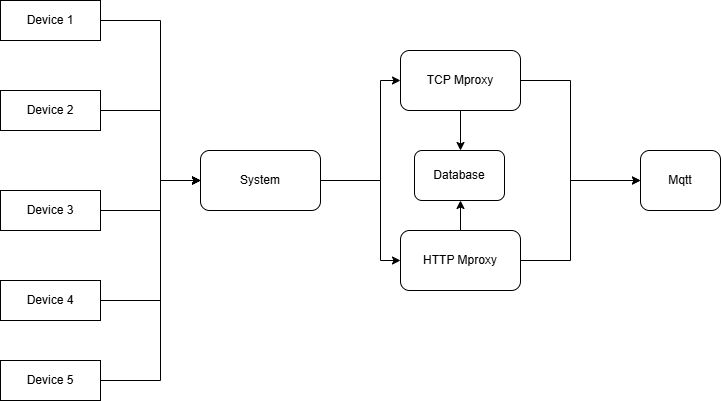

The diagram above was exported from draw.io. Its source (the exported page's mxGraphModel, read from the mxfile embedded in the PNG):
<mxGraphModel dx="1182" dy="737" grid="1" gridSize="10" guides="1" tooltips="1" connect="1" arrows="1" fold="1" page="1" pageScale="1" pageWidth="827" pageHeight="1169" math="0" shadow="0">
  <root>
    <mxCell id="0" />
    <mxCell id="1" parent="0" />
    <mxCell id="8FS3Hb2EtnkWivrbYdtd-1" value="Mqtt" style="rounded=1;whiteSpace=wrap;html=1;" vertex="1" parent="1">
      <mxGeometry x="640" y="320" width="80" height="60" as="geometry" />
    </mxCell>
    <mxCell id="8FS3Hb2EtnkWivrbYdtd-2" value="System" style="rounded=1;whiteSpace=wrap;html=1;" vertex="1" parent="1">
      <mxGeometry x="200" y="320" width="120" height="60" as="geometry" />
    </mxCell>
    <mxCell id="8FS3Hb2EtnkWivrbYdtd-3" value="TCP Mproxy" style="rounded=1;whiteSpace=wrap;html=1;" vertex="1" parent="1">
      <mxGeometry x="400" y="220" width="120" height="60" as="geometry" />
    </mxCell>
    <mxCell id="8FS3Hb2EtnkWivrbYdtd-4" value="HTTP Mproxy" style="rounded=1;whiteSpace=wrap;html=1;" vertex="1" parent="1">
      <mxGeometry x="400" y="400" width="120" height="60" as="geometry" />
    </mxCell>
    <mxCell id="8FS3Hb2EtnkWivrbYdtd-6" value="Device 1" style="rounded=0;whiteSpace=wrap;html=1;" vertex="1" parent="1">
      <mxGeometry y="170" width="100" height="40" as="geometry" />
    </mxCell>
    <mxCell id="8FS3Hb2EtnkWivrbYdtd-10" value="Device 2" style="rounded=0;whiteSpace=wrap;html=1;" vertex="1" parent="1">
      <mxGeometry y="260" width="100" height="40" as="geometry" />
    </mxCell>
    <mxCell id="8FS3Hb2EtnkWivrbYdtd-11" value="Device 3" style="rounded=0;whiteSpace=wrap;html=1;" vertex="1" parent="1">
      <mxGeometry y="360" width="100" height="40" as="geometry" />
    </mxCell>
    <mxCell id="8FS3Hb2EtnkWivrbYdtd-12" value="Device 5" style="rounded=0;whiteSpace=wrap;html=1;" vertex="1" parent="1">
      <mxGeometry y="530" width="100" height="40" as="geometry" />
    </mxCell>
    <mxCell id="8FS3Hb2EtnkWivrbYdtd-13" value="Device 4" style="rounded=0;whiteSpace=wrap;html=1;" vertex="1" parent="1">
      <mxGeometry y="450" width="100" height="40" as="geometry" />
    </mxCell>
    <mxCell id="8FS3Hb2EtnkWivrbYdtd-14" value="" style="endArrow=classic;html=1;rounded=0;exitX=1;exitY=0.5;exitDx=0;exitDy=0;entryX=0;entryY=0.5;entryDx=0;entryDy=0;" edge="1" parent="1" source="8FS3Hb2EtnkWivrbYdtd-6" target="8FS3Hb2EtnkWivrbYdtd-2">
      <mxGeometry width="50" height="50" relative="1" as="geometry">
        <mxPoint x="420" y="410" as="sourcePoint" />
        <mxPoint x="470" y="360" as="targetPoint" />
        <Array as="points">
          <mxPoint x="160" y="190" />
          <mxPoint x="160" y="350" />
        </Array>
      </mxGeometry>
    </mxCell>
    <mxCell id="8FS3Hb2EtnkWivrbYdtd-15" value="" style="endArrow=classic;html=1;rounded=0;exitX=1;exitY=0.5;exitDx=0;exitDy=0;" edge="1" parent="1" source="8FS3Hb2EtnkWivrbYdtd-10">
      <mxGeometry width="50" height="50" relative="1" as="geometry">
        <mxPoint x="420" y="410" as="sourcePoint" />
        <mxPoint x="200" y="350" as="targetPoint" />
        <Array as="points">
          <mxPoint x="160" y="280" />
          <mxPoint x="160" y="350" />
        </Array>
      </mxGeometry>
    </mxCell>
    <mxCell id="8FS3Hb2EtnkWivrbYdtd-16" value="" style="endArrow=classic;html=1;rounded=0;exitX=1;exitY=0.5;exitDx=0;exitDy=0;entryX=0;entryY=0.5;entryDx=0;entryDy=0;" edge="1" parent="1" source="8FS3Hb2EtnkWivrbYdtd-11" target="8FS3Hb2EtnkWivrbYdtd-2">
      <mxGeometry width="50" height="50" relative="1" as="geometry">
        <mxPoint x="420" y="410" as="sourcePoint" />
        <mxPoint x="470" y="360" as="targetPoint" />
        <Array as="points">
          <mxPoint x="160" y="380" />
          <mxPoint x="160" y="350" />
        </Array>
      </mxGeometry>
    </mxCell>
    <mxCell id="8FS3Hb2EtnkWivrbYdtd-17" value="" style="endArrow=classic;html=1;rounded=0;exitX=1;exitY=0.5;exitDx=0;exitDy=0;entryX=0;entryY=0.5;entryDx=0;entryDy=0;" edge="1" parent="1" source="8FS3Hb2EtnkWivrbYdtd-13" target="8FS3Hb2EtnkWivrbYdtd-2">
      <mxGeometry width="50" height="50" relative="1" as="geometry">
        <mxPoint x="420" y="410" as="sourcePoint" />
        <mxPoint x="470" y="360" as="targetPoint" />
        <Array as="points">
          <mxPoint x="160" y="470" />
          <mxPoint x="160" y="350" />
        </Array>
      </mxGeometry>
    </mxCell>
    <mxCell id="8FS3Hb2EtnkWivrbYdtd-18" value="" style="endArrow=classic;html=1;rounded=0;exitX=1;exitY=0.5;exitDx=0;exitDy=0;entryX=0;entryY=0.5;entryDx=0;entryDy=0;" edge="1" parent="1" source="8FS3Hb2EtnkWivrbYdtd-12" target="8FS3Hb2EtnkWivrbYdtd-2">
      <mxGeometry width="50" height="50" relative="1" as="geometry">
        <mxPoint x="420" y="410" as="sourcePoint" />
        <mxPoint x="470" y="360" as="targetPoint" />
        <Array as="points">
          <mxPoint x="160" y="550" />
          <mxPoint x="160" y="350" />
        </Array>
      </mxGeometry>
    </mxCell>
    <mxCell id="8FS3Hb2EtnkWivrbYdtd-19" value="" style="endArrow=classic;html=1;rounded=0;exitX=1;exitY=0.5;exitDx=0;exitDy=0;entryX=0;entryY=0.5;entryDx=0;entryDy=0;" edge="1" parent="1" source="8FS3Hb2EtnkWivrbYdtd-2" target="8FS3Hb2EtnkWivrbYdtd-3">
      <mxGeometry width="50" height="50" relative="1" as="geometry">
        <mxPoint x="420" y="410" as="sourcePoint" />
        <mxPoint x="470" y="360" as="targetPoint" />
        <Array as="points">
          <mxPoint x="380" y="350" />
          <mxPoint x="380" y="250" />
        </Array>
      </mxGeometry>
    </mxCell>
    <mxCell id="8FS3Hb2EtnkWivrbYdtd-20" value="" style="endArrow=classic;html=1;rounded=0;exitX=1;exitY=0.5;exitDx=0;exitDy=0;" edge="1" parent="1" source="8FS3Hb2EtnkWivrbYdtd-2" target="8FS3Hb2EtnkWivrbYdtd-4">
      <mxGeometry width="50" height="50" relative="1" as="geometry">
        <mxPoint x="420" y="410" as="sourcePoint" />
        <mxPoint x="470" y="360" as="targetPoint" />
        <Array as="points">
          <mxPoint x="380" y="350" />
          <mxPoint x="380" y="430" />
        </Array>
      </mxGeometry>
    </mxCell>
    <mxCell id="8FS3Hb2EtnkWivrbYdtd-21" value="" style="endArrow=classic;html=1;rounded=0;exitX=1;exitY=0.5;exitDx=0;exitDy=0;entryX=0;entryY=0.5;entryDx=0;entryDy=0;" edge="1" parent="1" source="8FS3Hb2EtnkWivrbYdtd-3" target="8FS3Hb2EtnkWivrbYdtd-1">
      <mxGeometry width="50" height="50" relative="1" as="geometry">
        <mxPoint x="420" y="410" as="sourcePoint" />
        <mxPoint x="470" y="360" as="targetPoint" />
        <Array as="points">
          <mxPoint x="570" y="250" />
          <mxPoint x="570" y="350" />
        </Array>
      </mxGeometry>
    </mxCell>
    <mxCell id="8FS3Hb2EtnkWivrbYdtd-22" value="" style="endArrow=classic;html=1;rounded=0;exitX=1;exitY=0.5;exitDx=0;exitDy=0;entryX=0;entryY=0.5;entryDx=0;entryDy=0;" edge="1" parent="1" source="8FS3Hb2EtnkWivrbYdtd-4" target="8FS3Hb2EtnkWivrbYdtd-1">
      <mxGeometry width="50" height="50" relative="1" as="geometry">
        <mxPoint x="420" y="410" as="sourcePoint" />
        <mxPoint x="470" y="360" as="targetPoint" />
        <Array as="points">
          <mxPoint x="570" y="430" />
          <mxPoint x="570" y="350" />
        </Array>
      </mxGeometry>
    </mxCell>
    <mxCell id="8FS3Hb2EtnkWivrbYdtd-23" value="Database" style="rounded=1;whiteSpace=wrap;html=1;" vertex="1" parent="1">
      <mxGeometry x="414" y="320" width="90" height="50" as="geometry" />
    </mxCell>
    <mxCell id="8FS3Hb2EtnkWivrbYdtd-24" value="" style="endArrow=classic;html=1;rounded=0;exitX=0.5;exitY=1;exitDx=0;exitDy=0;" edge="1" parent="1" source="8FS3Hb2EtnkWivrbYdtd-3">
      <mxGeometry width="50" height="50" relative="1" as="geometry">
        <mxPoint x="410" y="410" as="sourcePoint" />
        <mxPoint x="460" y="320" as="targetPoint" />
      </mxGeometry>
    </mxCell>
    <mxCell id="8FS3Hb2EtnkWivrbYdtd-25" value="" style="endArrow=classic;html=1;rounded=0;exitX=0.5;exitY=0;exitDx=0;exitDy=0;" edge="1" parent="1" source="8FS3Hb2EtnkWivrbYdtd-4">
      <mxGeometry width="50" height="50" relative="1" as="geometry">
        <mxPoint x="410" y="410" as="sourcePoint" />
        <mxPoint x="460" y="370" as="targetPoint" />
      </mxGeometry>
    </mxCell>
  </root>
</mxGraphModel>